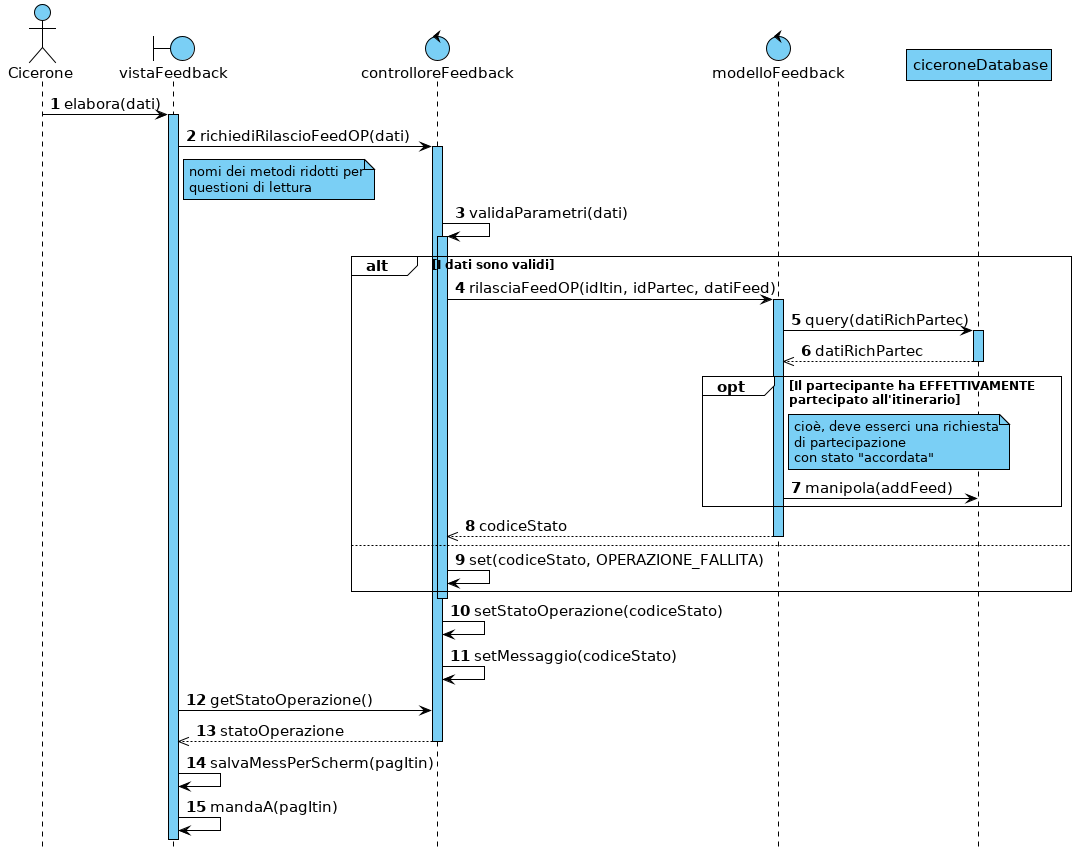

The diagram above was rendered by PlantUML. Its source (embedded in the PNG):
@startuml

hide footbox



skinparam backgroundColor white
skinparam shadowing false

skinparam {
    ArrowColor                         black
    ArrowFontSize                      15
    ArrowTextAlignment                 center
    SequenceActorBorderThickness       1
    SequenceGroupBorderThickness       1
    SequenceGroupBackgroundColor       white
    SequenceGroupFontSize              12
    SequenceGroupHeaderFontSize        15
    SequenceLifeLineBorderColor        black
    SequenceLifeLineBackgroundColor    #7acff5
    SequenceLifeLineBorderThickness    1
    SequenceParticipantBackgroundColor #7acff5
    SequenceParticipantBorderColor     black
    SequenceParticipantBorderThickness 1
    ParticipantFontSize                15
    BoundaryBackgroundColor            #7acff5
    BoundaryBorderColor                black
    BoundaryFontSize                   15
    ControlBackgroundColor             #7acff5
    ControlBorderColor                 black
    ControlFontSize                    15
    ActorFontSize                      15
    ActorBorderColor                   black
    ActorBackgroundColor               #7acff5
    NoteBackgroundColor                #7acff5
    NoteBorderColor                    black
}


autonumber

actor Cicerone
boundary vistaFeedback
control controlloreFeedback
control modelloFeedback
participant ciceroneDatabase


Cicerone -> vistaFeedback : elabora(dati)

activate vistaFeedback
vistaFeedback -> controlloreFeedback : richiediRilascioFeedOP(dati)

note right of vistaFeedback : nomi dei metodi ridotti per\nquestioni di lettura

activate controlloreFeedback
controlloreFeedback -> controlloreFeedback : validaParametri(dati)
activate controlloreFeedback

alt I dati sono validi
    controlloreFeedback -> modelloFeedback : rilasciaFeedOP(idItin, idPartec, datiFeed)
    activate modelloFeedback

    modelloFeedback -> ciceroneDatabase : query(datiRichPartec)
    activate ciceroneDatabase
    modelloFeedback <<-- ciceroneDatabase : datiRichPartec
    deactivate ciceroneDatabase

    opt Il partecipante ha EFFETTIVAMENTE\npartecipato all'itinerario
        note right of modelloFeedback : cioè, deve esserci una richiesta\ndi partecipazione\ncon stato "accordata"
        modelloFeedback -> ciceroneDatabase : manipola(addFeed)
    end
    
    controlloreFeedback <<-- modelloFeedback : codiceStato
    deactivate modelloFeedback
else
    controlloreFeedback -> controlloreFeedback : set(codiceStato, OPERAZIONE_FALLITA)
end
deactivate controlloreFeedback

controlloreFeedback -> controlloreFeedback : setStatoOperazione(codiceStato)
controlloreFeedback -> controlloreFeedback : setMessaggio(codiceStato)

vistaFeedback -> controlloreFeedback : getStatoOperazione()
vistaFeedback <<-- controlloreFeedback : statoOperazione
deactivate controlloreFeedback

vistaFeedback -> vistaFeedback : salvaMessPerScherm(pagItin)
vistaFeedback -> vistaFeedback : mandaA(pagItin)

@enduml